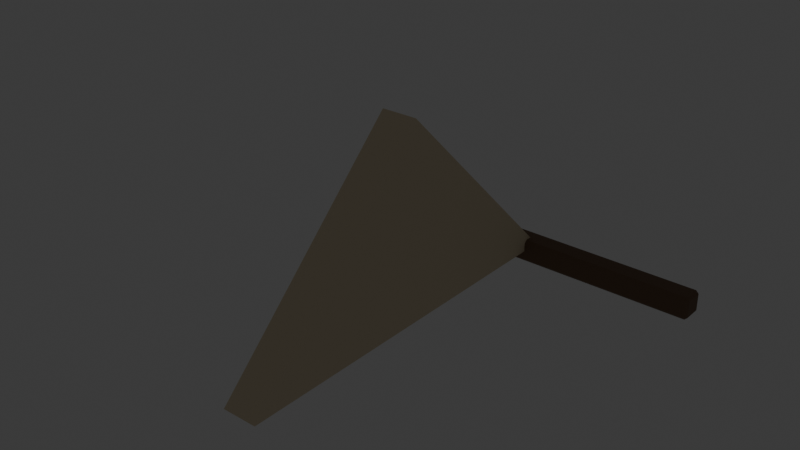 # Source: source.blend  (saved by Blender 5.2.44; exported with 4.5.12 LTS)
import bpy
from mathutils import Matrix  # noqa: F401  (used for matrix-valued properties, if any)

bpy.ops.wm.read_factory_settings(use_empty=True)
scene = bpy.context.scene
scene.name = 'Scene'

# ---- collections
col_collection = bpy.data.collections.new('Collection'); scene.collection.children.link(col_collection)
col_terrain_grass_flat = bpy.data.collections.new('terrain-grass-flat'); scene.collection.children.link(col_terrain_grass_flat)
col_terrain_grass_block = bpy.data.collections.new('terrain-grass-block'); scene.collection.children.link(col_terrain_grass_block)
col_terrain_grass_edge = bpy.data.collections.new('terrain-grass-edge'); scene.collection.children.link(col_terrain_grass_edge)
col_terrain_grass_outer_corner = bpy.data.collections.new('terrain-grass-outer-corner'); scene.collection.children.link(col_terrain_grass_outer_corner)
col_terrain_grass_inner_corner = bpy.data.collections.new('terrain-grass-inner-corner'); scene.collection.children.link(col_terrain_grass_inner_corner)
col_terrain_grass_slope = bpy.data.collections.new('terrain-grass-slope'); scene.collection.children.link(col_terrain_grass_slope)
col_terrain_grass_stairs = bpy.data.collections.new('terrain-grass-stairs'); scene.collection.children.link(col_terrain_grass_stairs)
col_terrain_grass_pillar = bpy.data.collections.new('terrain-grass-pillar'); scene.collection.children.link(col_terrain_grass_pillar)
col_terrain_soil_flat = bpy.data.collections.new('terrain-soil-flat'); scene.collection.children.link(col_terrain_soil_flat)
col_terrain_soil_block = bpy.data.collections.new('terrain-soil-block'); scene.collection.children.link(col_terrain_soil_block)
col_terrain_soil_edge = bpy.data.collections.new('terrain-soil-edge'); scene.collection.children.link(col_terrain_soil_edge)
col_terrain_soil_outer_corner = bpy.data.collections.new('terrain-soil-outer-corner'); scene.collection.children.link(col_terrain_soil_outer_corner)
col_terrain_soil_inner_corner = bpy.data.collections.new('terrain-soil-inner-corner'); scene.collection.children.link(col_terrain_soil_inner_corner)
col_terrain_soil_slope = bpy.data.collections.new('terrain-soil-slope'); scene.collection.children.link(col_terrain_soil_slope)
col_terrain_soil_stairs = bpy.data.collections.new('terrain-soil-stairs'); scene.collection.children.link(col_terrain_soil_stairs)
col_terrain_soil_pillar = bpy.data.collections.new('terrain-soil-pillar'); scene.collection.children.link(col_terrain_soil_pillar)
col_terrain_sand_flat = bpy.data.collections.new('terrain-sand-flat'); scene.collection.children.link(col_terrain_sand_flat)
col_terrain_sand_block = bpy.data.collections.new('terrain-sand-block'); scene.collection.children.link(col_terrain_sand_block)
col_terrain_sand_edge = bpy.data.collections.new('terrain-sand-edge'); scene.collection.children.link(col_terrain_sand_edge)
col_terrain_sand_outer_corner = bpy.data.collections.new('terrain-sand-outer-corner'); scene.collection.children.link(col_terrain_sand_outer_corner)
col_terrain_sand_inner_corner = bpy.data.collections.new('terrain-sand-inner-corner'); scene.collection.children.link(col_terrain_sand_inner_corner)
col_terrain_sand_slope = bpy.data.collections.new('terrain-sand-slope'); scene.collection.children.link(col_terrain_sand_slope)
col_terrain_sand_stairs = bpy.data.collections.new('terrain-sand-stairs'); scene.collection.children.link(col_terrain_sand_stairs)
col_terrain_sand_pillar = bpy.data.collections.new('terrain-sand-pillar'); scene.collection.children.link(col_terrain_sand_pillar)
col_terrain_rock_flat = bpy.data.collections.new('terrain-rock-flat'); scene.collection.children.link(col_terrain_rock_flat)
col_terrain_rock_block = bpy.data.collections.new('terrain-rock-block'); scene.collection.children.link(col_terrain_rock_block)
col_terrain_rock_edge = bpy.data.collections.new('terrain-rock-edge'); scene.collection.children.link(col_terrain_rock_edge)
col_terrain_rock_outer_corner = bpy.data.collections.new('terrain-rock-outer-corner'); scene.collection.children.link(col_terrain_rock_outer_corner)
col_terrain_rock_inner_corner = bpy.data.collections.new('terrain-rock-inner-corner'); scene.collection.children.link(col_terrain_rock_inner_corner)
col_terrain_rock_slope = bpy.data.collections.new('terrain-rock-slope'); scene.collection.children.link(col_terrain_rock_slope)
col_terrain_rock_stairs = bpy.data.collections.new('terrain-rock-stairs'); scene.collection.children.link(col_terrain_rock_stairs)
col_terrain_rock_pillar = bpy.data.collections.new('terrain-rock-pillar'); scene.collection.children.link(col_terrain_rock_pillar)
col_terrain_snow_flat = bpy.data.collections.new('terrain-snow-flat'); scene.collection.children.link(col_terrain_snow_flat)
col_terrain_snow_block = bpy.data.collections.new('terrain-snow-block'); scene.collection.children.link(col_terrain_snow_block)
col_terrain_snow_edge = bpy.data.collections.new('terrain-snow-edge'); scene.collection.children.link(col_terrain_snow_edge)
col_terrain_snow_outer_corner = bpy.data.collections.new('terrain-snow-outer-corner'); scene.collection.children.link(col_terrain_snow_outer_corner)
col_terrain_snow_inner_corner = bpy.data.collections.new('terrain-snow-inner-corner'); scene.collection.children.link(col_terrain_snow_inner_corner)
col_terrain_snow_slope = bpy.data.collections.new('terrain-snow-slope'); scene.collection.children.link(col_terrain_snow_slope)
col_terrain_snow_stairs = bpy.data.collections.new('terrain-snow-stairs'); scene.collection.children.link(col_terrain_snow_stairs)
col_terrain_snow_pillar = bpy.data.collections.new('terrain-snow-pillar'); scene.collection.children.link(col_terrain_snow_pillar)
col_terrain_metal_flat = bpy.data.collections.new('terrain-metal-flat'); scene.collection.children.link(col_terrain_metal_flat)
col_terrain_metal_block = bpy.data.collections.new('terrain-metal-block'); scene.collection.children.link(col_terrain_metal_block)
col_terrain_metal_edge = bpy.data.collections.new('terrain-metal-edge'); scene.collection.children.link(col_terrain_metal_edge)
col_terrain_metal_outer_corner = bpy.data.collections.new('terrain-metal-outer-corner'); scene.collection.children.link(col_terrain_metal_outer_corner)
col_terrain_metal_inner_corner = bpy.data.collections.new('terrain-metal-inner-corner'); scene.collection.children.link(col_terrain_metal_inner_corner)
col_terrain_metal_slope = bpy.data.collections.new('terrain-metal-slope'); scene.collection.children.link(col_terrain_metal_slope)
col_terrain_metal_stairs = bpy.data.collections.new('terrain-metal-stairs'); scene.collection.children.link(col_terrain_metal_stairs)
col_terrain_metal_pillar = bpy.data.collections.new('terrain-metal-pillar'); scene.collection.children.link(col_terrain_metal_pillar)
col_terrain_water_deep = bpy.data.collections.new('terrain-water-deep'); scene.collection.children.link(col_terrain_water_deep)
col_terrain_water_shallow = bpy.data.collections.new('terrain-water-shallow'); scene.collection.children.link(col_terrain_water_shallow)
col_terrain_water_shore = bpy.data.collections.new('terrain-water-shore'); scene.collection.children.link(col_terrain_water_shore)
col_terrain_water_corner = bpy.data.collections.new('terrain-water-corner'); scene.collection.children.link(col_terrain_water_corner)
col_terrain_water_inlet = bpy.data.collections.new('terrain-water-inlet'); scene.collection.children.link(col_terrain_water_inlet)
col_terrain_river_straight = bpy.data.collections.new('terrain-river-straight'); scene.collection.children.link(col_terrain_river_straight)
col_terrain_river_bend = bpy.data.collections.new('terrain-river-bend'); scene.collection.children.link(col_terrain_river_bend)
col_terrain_river_fork = bpy.data.collections.new('terrain-river-fork'); scene.collection.children.link(col_terrain_river_fork)
col_terrain_canal_straight = bpy.data.collections.new('terrain-canal-straight'); scene.collection.children.link(col_terrain_canal_straight)
col_terrain_canal_lock = bpy.data.collections.new('terrain-canal-lock'); scene.collection.children.link(col_terrain_canal_lock)
col_terrain_waterfall = bpy.data.collections.new('terrain-waterfall'); scene.collection.children.link(col_terrain_waterfall)
col_terrain_lava_flat = bpy.data.collections.new('terrain-lava-flat'); scene.collection.children.link(col_terrain_lava_flat)
col_terrain_lava_edge = bpy.data.collections.new('terrain-lava-edge'); scene.collection.children.link(col_terrain_lava_edge)
col_terrain_path_straight = bpy.data.collections.new('terrain-path-straight'); scene.collection.children.link(col_terrain_path_straight)
col_terrain_path_corner = bpy.data.collections.new('terrain-path-corner'); scene.collection.children.link(col_terrain_path_corner)
col_terrain_path_t_junction = bpy.data.collections.new('terrain-path-t-junction'); scene.collection.children.link(col_terrain_path_t_junction)
col_terrain_path_cross = bpy.data.collections.new('terrain-path-cross'); scene.collection.children.link(col_terrain_path_cross)
col_terrain_path_end = bpy.data.collections.new('terrain-path-end'); scene.collection.children.link(col_terrain_path_end)
col_terrain_road_straight = bpy.data.collections.new('terrain-road-straight'); scene.collection.children.link(col_terrain_road_straight)
col_terrain_road_corner = bpy.data.collections.new('terrain-road-corner'); scene.collection.children.link(col_terrain_road_corner)
col_terrain_road_t_junction = bpy.data.collections.new('terrain-road-t-junction'); scene.collection.children.link(col_terrain_road_t_junction)
col_terrain_road_cross = bpy.data.collections.new('terrain-road-cross'); scene.collection.children.link(col_terrain_road_cross)
col_terrain_road_end = bpy.data.collections.new('terrain-road-end'); scene.collection.children.link(col_terrain_road_end)
col_terrain_cobble_straight = bpy.data.collections.new('terrain-cobble-straight'); scene.collection.children.link(col_terrain_cobble_straight)
col_terrain_cobble_corner = bpy.data.collections.new('terrain-cobble-corner'); scene.collection.children.link(col_terrain_cobble_corner)
col_terrain_cobble_t_junction = bpy.data.collections.new('terrain-cobble-t-junction'); scene.collection.children.link(col_terrain_cobble_t_junction)
col_terrain_cobble_cross = bpy.data.collections.new('terrain-cobble-cross'); scene.collection.children.link(col_terrain_cobble_cross)
col_terrain_cobble_end = bpy.data.collections.new('terrain-cobble-end'); scene.collection.children.link(col_terrain_cobble_end)
col_terrain_bridge_wood = bpy.data.collections.new('terrain-bridge-wood'); scene.collection.children.link(col_terrain_bridge_wood)
col_terrain_bridge_stone = bpy.data.collections.new('terrain-bridge-stone'); scene.collection.children.link(col_terrain_bridge_stone)
col_terrain_bridge_metal = bpy.data.collections.new('terrain-bridge-metal'); scene.collection.children.link(col_terrain_bridge_metal)
col_terrain_bridge_ramp = bpy.data.collections.new('terrain-bridge-ramp'); scene.collection.children.link(col_terrain_bridge_ramp)
col_architecture_village_floor = bpy.data.collections.new('architecture-village-floor'); scene.collection.children.link(col_architecture_village_floor)
col_architecture_village_ceiling = bpy.data.collections.new('architecture-village-ceiling'); scene.collection.children.link(col_architecture_village_ceiling)
col_architecture_village_wall = bpy.data.collections.new('architecture-village-wall'); scene.collection.children.link(col_architecture_village_wall)
col_architecture_village_window_wall = bpy.data.collections.new('architecture-village-window-wall'); scene.collection.children.link(col_architecture_village_window_wall)
col_architecture_village_door_wall = bpy.data.collections.new('architecture-village-door-wall'); scene.collection.children.link(col_architecture_village_door_wall)
col_architecture_village_outer_corner = bpy.data.collections.new('architecture-village-outer-corner'); scene.collection.children.link(col_architecture_village_outer_corner)
col_architecture_village_inner_corner = bpy.data.collections.new('architecture-village-inner-corner'); scene.collection.children.link(col_architecture_village_inner_corner)
col_architecture_village_pillar = bpy.data.collections.new('architecture-village-pillar'); scene.collection.children.link(col_architecture_village_pillar)
col_architecture_village_beam = bpy.data.collections.new('architecture-village-beam'); scene.collection.children.link(col_architecture_village_beam)
col_architecture_village_door = bpy.data.collections.new('architecture-village-door'); scene.collection.children.link(col_architecture_village_door)
col_architecture_village_window = bpy.data.collections.new('architecture-village-window'); scene.collection.children.link(col_architecture_village_window)
col_architecture_village_stairs = bpy.data.collections.new('architecture-village-stairs'); scene.collection.children.link(col_architecture_village_stairs)
col_architecture_village_ramp = bpy.data.collections.new('architecture-village-ramp'); scene.collection.children.link(col_architecture_village_ramp)
col_architecture_village_rail = bpy.data.collections.new('architecture-village-rail'); scene.collection.children.link(col_architecture_village_rail)
col_architecture_village_rail_corner = bpy.data.collections.new('architecture-village-rail-corner'); scene.collection.children.link(col_architecture_village_rail_corner)
col_architecture_village_balcony = bpy.data.collections.new('architecture-village-balcony'); scene.collection.children.link(col_architecture_village_balcony)
col_architecture_village_roof = bpy.data.collections.new('architecture-village-roof'); scene.collection.children.link(col_architecture_village_roof)
col_architecture_village_roof_corner = bpy.data.collections.new('architecture-village-roof-corner'); scene.collection.children.link(col_architecture_village_roof_corner)
col_architecture_village_ridge = bpy.data.collections.new('architecture-village-ridge'); scene.collection.children.link(col_architecture_village_ridge)
col_architecture_village_gable = bpy.data.collections.new('architecture-village-gable'); scene.collection.children.link(col_architecture_village_gable)

# ---- materials (node trees are filled in below, after node groups)
mat_poly_surface = bpy.data.materials.new('poly.surface')
mat_poly_metal = bpy.data.materials.new('poly.metal')
mat_poly_glass = bpy.data.materials.new('poly.glass')
mat_poly_light = bpy.data.materials.new('poly.light')

# ---- material node trees
mat_poly_surface.use_nodes = True; mat_poly_surface.node_tree.nodes.clear()
_N = mat_poly_surface.node_tree.nodes; _L = mat_poly_surface.node_tree.links
n0 = _N.new('ShaderNodeBsdfPrincipled'); n0.name = 'Principled BSDF'; n0.location = (-200, 100)
n0.inputs[2].default_value = 0.8
n0.inputs[10].default_value = 0.005
n1 = _N.new('ShaderNodeOutputMaterial'); n1.name = 'Material Output'; n1.location = (200, 100)
n2 = _N.new('ShaderNodeVertexColor'); n2.name = 'Palette'; n2.location = (0, 0)
n2.layer_name = 'Color'
_L.new(n0.outputs[0], n1.inputs[0])
_L.new(n2.outputs[0], n0.inputs[0])
n1.is_active_output = True
mat_poly_metal.use_nodes = True; mat_poly_metal.node_tree.nodes.clear()
_N = mat_poly_metal.node_tree.nodes; _L = mat_poly_metal.node_tree.links
n0 = _N.new('ShaderNodeBsdfPrincipled'); n0.name = 'Principled BSDF'; n0.location = (-200, 100)
n0.inputs[1].default_value = 0.5
n0.inputs[2].default_value = 0.4
n0.inputs[10].default_value = 0.005
n1 = _N.new('ShaderNodeOutputMaterial'); n1.name = 'Material Output'; n1.location = (200, 100)
n2 = _N.new('ShaderNodeVertexColor'); n2.name = 'Palette'; n2.location = (0, 0)
n2.layer_name = 'Color'
_L.new(n0.outputs[0], n1.inputs[0])
_L.new(n2.outputs[0], n0.inputs[0])
n1.is_active_output = True
mat_poly_glass.use_nodes = True; mat_poly_glass.node_tree.nodes.clear()
_N = mat_poly_glass.node_tree.nodes; _L = mat_poly_glass.node_tree.links
n0 = _N.new('ShaderNodeBsdfPrincipled'); n0.name = 'Principled BSDF'; n0.location = (-200, 100)
n0.inputs[1].default_value = 0.25
n0.inputs[2].default_value = 0.22
n0.inputs[10].default_value = 0.005
n1 = _N.new('ShaderNodeOutputMaterial'); n1.name = 'Material Output'; n1.location = (200, 100)
n2 = _N.new('ShaderNodeVertexColor'); n2.name = 'Palette'; n2.location = (0, 0)
n2.layer_name = 'Color'
_L.new(n0.outputs[0], n1.inputs[0])
_L.new(n2.outputs[0], n0.inputs[0])
n1.is_active_output = True
mat_poly_light.use_nodes = True; mat_poly_light.node_tree.nodes.clear()
_N = mat_poly_light.node_tree.nodes; _L = mat_poly_light.node_tree.links
n0 = _N.new('ShaderNodeBsdfPrincipled'); n0.name = 'Principled BSDF'; n0.location = (-200, 100)
n0.inputs[10].default_value = 0.005
n0.inputs[28].default_value = 1.5
n1 = _N.new('ShaderNodeOutputMaterial'); n1.name = 'Material Output'; n1.location = (200, 100)
n2 = _N.new('ShaderNodeVertexColor'); n2.name = 'Palette'; n2.location = (0, 0)
n2.layer_name = 'Color'
_L.new(n0.outputs[0], n1.inputs[0])
_L.new(n2.outputs[0], n0.inputs[0])
_L.new(n2.outputs[0], n0.inputs[27])
n1.is_active_output = True

# ---- world
world_world = bpy.data.worlds.new('World'); scene.world = world_world
world_world.use_nodes = True; world_world.node_tree.nodes.clear()
_N = world_world.node_tree.nodes; _L = world_world.node_tree.links
n0 = _N.new('ShaderNodeOutputWorld'); n0.name = 'World Output'; n0.location = (200, 100)
n1 = _N.new('ShaderNodeBackground'); n1.name = 'Background'; n1.location = (-200, 100)
n1.inputs[0].default_value = (0.05088, 0.05088, 0.05088, 1.0)
_L.new(n1.outputs[0], n0.inputs[0])
n0.is_active_output = True
world_world.color = (0.05088, 0.05088, 0.05088)
world_world.sun_shadow_jitter_overblur = 0.0

# ---- meshes
me_architecture_village_gable__body = bpy.data.meshes.new('architecture-village-gable__body')
me_architecture_village_gable__body.from_pydata([(-0.09, 1.0, 0.0), (-0.09, -1.0, 0.0), (-0.09, 0.0, 1.0), (0.09, 1.0, 0.0), (0.09, -1.0, 0.0), (0.09, 0.0, 1.0), (-0.985, 1.01, 0.045), (-1.0, 0.995, 0.045), (-0.985, 0.995, 0.06), (-1.0, 0.905, 0.045), (-0.985, 0.89, 0.045), (-0.985, 0.905, 0.06), (0.985, 1.01, 0.045), (0.985, 0.995, 0.06), (1.0, 0.995, 0.045), (0.985, 0.89, 0.045), (1.0, 0.905, 0.045), (0.985, 0.905, 0.06), (-0.985, 1.01, -0.045), (-0.985, 0.995, -0.06), (-1.0, 0.995, -0.045), (-0.985, 0.89, -0.045), (-1.0, 0.905, -0.045), (-0.985, 0.905, -0.06), (0.985, 1.01, -0.045), (1.0, 0.995, -0.045), (0.985, 0.995, -0.06), (0.985, 0.89, -0.045), (0.985, 0.905, -0.06), (1.0, 0.905, -0.045)], [], [(2, 0, 1), (3, 5, 4), (0, 3, 4, 1), (1, 4, 5, 2), (2, 5, 3, 0), (6, 7, 8), (9, 10, 11), (12, 13, 14), (15, 16, 17), (18, 19, 20), (21, 22, 23), (24, 25, 26), (27, 28, 29), (12, 6, 8, 13), (7, 9, 11, 8), (10, 15, 17, 11), (16, 14, 13, 17), (24, 12, 14, 25), (15, 27, 29, 16), (28, 26, 25, 29), (18, 24, 26, 19), (27, 21, 23, 28), (22, 20, 19, 23), (6, 18, 20, 7), (21, 10, 9, 22), (12, 24, 18, 6), (8, 11, 17, 13), (20, 22, 9, 7), (27, 15, 10, 21), (14, 16, 29, 25), (26, 28, 23, 19)])
_ca = me_architecture_village_gable__body.color_attributes.new('Color', 'FLOAT_COLOR', 'CORNER')
_ca.data.foreach_set('color', [0.7758, 0.6654, 0.4678, 1.0, 0.7758, 0.6654, 0.4678, 1.0, 0.7758, 0.6654, 0.4678, 1.0, 0.7758, 0.6654, 0.4678, 1.0, 0.7758, 0.6654, 0.4678, 1.0, 0.7758, 0.6654, 0.4678, 1.0, 0.7758, 0.6654, 0.4678, 1.0, 0.7758, 0.6654, 0.4678, 1.0, 0.7758, 0.6654, 0.4678, 1.0, 0.7758, 0.6654, 0.4678, 1.0, 0.7758, 0.6654, 0.4678, 1.0, 0.7758, 0.6654, 0.4678, 1.0, 0.7758, 0.6654, 0.4678, 1.0, 0.7758, 0.6654, 0.4678, 1.0, 0.7758, 0.6654, 0.4678, 1.0, 0.7758, 0.6654, 0.4678, 1.0, 0.7758, 0.6654, 0.4678, 1.0, 0.7758, 0.6654, 0.4678, 1.0, 0.1878, 0.117, 0.07227, 1.0, 0.1878, 0.117, 0.07227, 1.0, 0.1878, 0.117, 0.07227, 1.0, 0.1878, 0.117, 0.07227, 1.0, 0.1878, 0.117, 0.07227, 1.0, 0.1878, 0.117, 0.07227, 1.0, 0.1878, 0.117, 0.07227, 1.0, 0.1878, 0.117, 0.07227, 1.0, 0.1878, 0.117, 0.07227, 1.0, 0.1878, 0.117, 0.07227, 1.0, 0.1878, 0.117, 0.07227, 1.0, 0.1878, 0.117, 0.07227, 1.0, 0.1878, 0.117, 0.07227, 1.0, 0.1878, 0.117, 0.07227, 1.0, 0.1878, 0.117, 0.07227, 1.0, 0.1878, 0.117, 0.07227, 1.0, 0.1878, 0.117, 0.07227, 1.0, 0.1878, 0.117, 0.07227, 1.0, 0.1878, 0.117, 0.07227, 1.0, 0.1878, 0.117, 0.07227, 1.0, 0.1878, 0.117, 0.07227, 1.0, 0.1878, 0.117, 0.07227, 1.0, 0.1878, 0.117, 0.07227, 1.0, 0.1878, 0.117, 0.07227, 1.0, 0.1878, 0.117, 0.07227, 1.0, 0.1878, 0.117, 0.07227, 1.0, 0.1878, 0.117, 0.07227, 1.0, 0.1878, 0.117, 0.07227, 1.0, 0.1878, 0.117, 0.07227, 1.0, 0.1878, 0.117, 0.07227, 1.0, 0.1878, 0.117, 0.07227, 1.0, 0.1878, 0.117, 0.07227, 1.0, 0.1878, 0.117, 0.07227, 1.0, 0.1878, 0.117, 0.07227, 1.0, 0.1878, 0.117, 0.07227, 1.0, 0.1878, 0.117, 0.07227, 1.0, 0.1878, 0.117, 0.07227, 1.0, 0.1878, 0.117, 0.07227, 1.0, 0.1878, 0.117, 0.07227, 1.0, 0.1878, 0.117, 0.07227, 1.0, 0.1878, 0.117, 0.07227, 1.0, 0.1878, 0.117, 0.07227, 1.0, 0.1878, 0.117, 0.07227, 1.0, 0.1878, 0.117, 0.07227, 1.0, 0.1878, 0.117, 0.07227, 1.0, 0.1878, 0.117, 0.07227, 1.0, 0.1878, 0.117, 0.07227, 1.0, 0.1878, 0.117, 0.07227, 1.0, 0.1878, 0.117, 0.07227, 1.0, 0.1878, 0.117, 0.07227, 1.0, 0.1878, 0.117, 0.07227, 1.0, 0.1878, 0.117, 0.07227, 1.0, 0.1878, 0.117, 0.07227, 1.0, 0.1878, 0.117, 0.07227, 1.0, 0.1878, 0.117, 0.07227, 1.0, 0.1878, 0.117, 0.07227, 1.0, 0.1878, 0.117, 0.07227, 1.0, 0.1878, 0.117, 0.07227, 1.0, 0.1878, 0.117, 0.07227, 1.0, 0.1878, 0.117, 0.07227, 1.0, 0.1878, 0.117, 0.07227, 1.0, 0.1878, 0.117, 0.07227, 1.0, 0.1878, 0.117, 0.07227, 1.0, 0.1878, 0.117, 0.07227, 1.0, 0.1878, 0.117, 0.07227, 1.0, 0.1878, 0.117, 0.07227, 1.0, 0.1878, 0.117, 0.07227, 1.0, 0.1878, 0.117, 0.07227, 1.0, 0.1878, 0.117, 0.07227, 1.0, 0.1878, 0.117, 0.07227, 1.0, 0.1878, 0.117, 0.07227, 1.0, 0.1878, 0.117, 0.07227, 1.0, 0.1878, 0.117, 0.07227, 1.0, 0.1878, 0.117, 0.07227, 1.0, 0.1878, 0.117, 0.07227, 1.0, 0.1878, 0.117, 0.07227, 1.0, 0.1878, 0.117, 0.07227, 1.0, 0.1878, 0.117, 0.07227, 1.0, 0.1878, 0.117, 0.07227, 1.0, 0.1878, 0.117, 0.07227, 1.0, 0.1878, 0.117, 0.07227, 1.0, 0.1878, 0.117, 0.07227, 1.0, 0.1878, 0.117, 0.07227, 1.0, 0.1878, 0.117, 0.07227, 1.0, 0.1878, 0.117, 0.07227, 1.0, 0.1878, 0.117, 0.07227, 1.0, 0.1878, 0.117, 0.07227, 1.0, 0.1878, 0.117, 0.07227, 1.0, 0.1878, 0.117, 0.07227, 1.0, 0.1878, 0.117, 0.07227, 1.0, 0.1878, 0.117, 0.07227, 1.0, 0.1878, 0.117, 0.07227, 1.0, 0.1878, 0.117, 0.07227, 1.0, 0.1878, 0.117, 0.07227, 1.0, 0.1878, 0.117, 0.07227, 1.0, 0.1878, 0.117, 0.07227, 1.0])
me_architecture_village_gable__body.materials.append(mat_poly_surface)
me_architecture_village_gable__body.materials.append(mat_poly_metal)
me_architecture_village_gable__body.materials.append(mat_poly_glass)
me_architecture_village_gable__body.materials.append(mat_poly_light)
me_architecture_village_gable__body.update()

# ---- objects
ob_architecture_village_gable = bpy.data.objects.new('architecture-village-gable', None)
ob_architecture_village_gable__body = bpy.data.objects.new('architecture-village-gable__body', me_architecture_village_gable__body)
ob_architecture_village_gable__socket_north = bpy.data.objects.new('architecture-village-gable__socket_north', None)
ob_architecture_village_gable__socket_south = bpy.data.objects.new('architecture-village-gable__socket_south', None)
ob_architecture_village_gable__socket_east = bpy.data.objects.new('architecture-village-gable__socket_east', None)
ob_architecture_village_gable__socket_west = bpy.data.objects.new('architecture-village-gable__socket_west', None)

# ---- transforms, parenting, visibility, modifiers, constraints
ob_architecture_village_gable.location = (0.0, 0.0, 0.0)
ob_architecture_village_gable__body.parent = ob_architecture_village_gable
ob_architecture_village_gable__body.location = (0.0, 0.0, 0.0)
ob_architecture_village_gable__socket_north.parent = ob_architecture_village_gable__body
ob_architecture_village_gable__socket_north.location = (0.0, -1.0, 0.0)
ob_architecture_village_gable__socket_south.parent = ob_architecture_village_gable__body
ob_architecture_village_gable__socket_south.location = (0.0, 1.0, 0.0)
ob_architecture_village_gable__socket_east.parent = ob_architecture_village_gable__body
ob_architecture_village_gable__socket_east.location = (1.0, -0.0, 0.0)
ob_architecture_village_gable__socket_west.parent = ob_architecture_village_gable__body
ob_architecture_village_gable__socket_west.location = (-1.0, -0.0, 0.0)

# ---- collection membership
col_architecture_village_gable.objects.link(ob_architecture_village_gable)
col_architecture_village_gable.objects.link(ob_architecture_village_gable__body)
col_architecture_village_gable.objects.link(ob_architecture_village_gable__socket_north)
col_architecture_village_gable.objects.link(ob_architecture_village_gable__socket_south)
col_architecture_village_gable.objects.link(ob_architecture_village_gable__socket_east)
col_architecture_village_gable.objects.link(ob_architecture_village_gable__socket_west)

# ---- scene / render settings (as saved in the file)
scene.frame_start = 1; scene.frame_end = 250; scene.frame_set(1)
scene.render.engine = 'BLENDER_EEVEE_NEXT'
scene.render.fps = 30
scene.render.bake_bias = 0.0
scene.render.bake_samples = 0
scene.render.compositor_device = 'GPU'
scene.eevee.use_volume_custom_range = False
scene.eevee.fast_gi_thickness_near = 0.1
scene.eevee.fast_gi_thickness_far = 0.0
scene.eevee.ray_tracing_options.screen_trace_thickness = 0.1
bpy.context.view_layer.update()

# ---- added for rendering (the .blend has no active camera): camera
cam_auto = bpy.data.cameras.new('AutoCamera')
cam_auto.lens = 50.0
cam_auto.sensor_width = 36.0
cam_auto.clip_end = 1000.0
ob_auto_camera = bpy.data.objects.new('AutoCamera', cam_auto)
scene.collection.objects.link(ob_auto_camera)
ob_auto_camera.location = (2.8008, -3.35596, 2.71064)
ob_auto_camera.rotation_euler = (1.09748, -7.21219e-08, 0.694738)
scene.camera = ob_auto_camera
bpy.context.view_layer.update()
